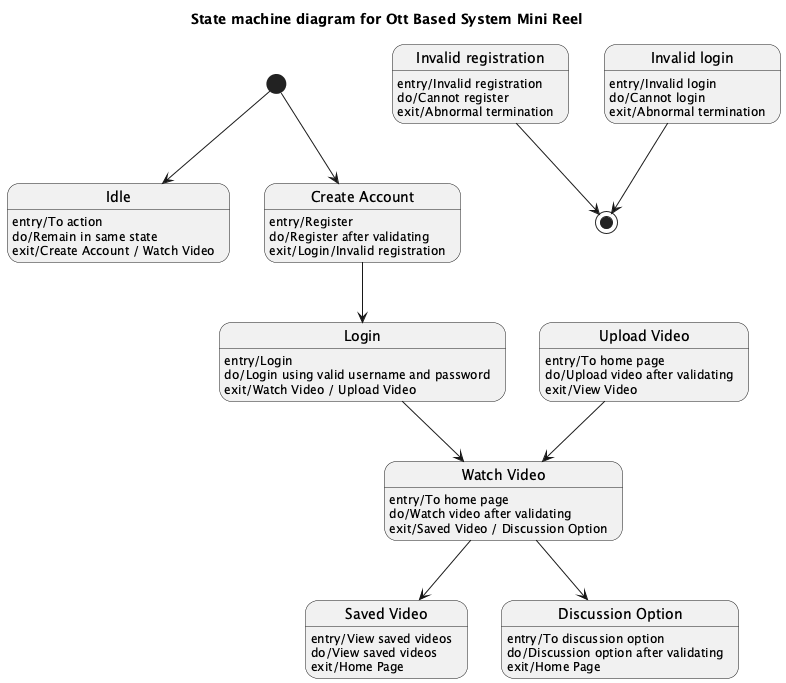

The diagram above was rendered by PlantUML. Its source (embedded in the PNG):
@startuml
title State machine diagram for Ott Based System Mini Reel

[*] --> Idle

state "Idle" as Idle
Idle : entry/To action
Idle : do/Remain in same state
Idle : exit/Create Account / Watch Video

state "Create Account" as CreateAccount
CreateAccount : entry/Register
CreateAccount : do/Register after validating
CreateAccount : exit/Login/Invalid registration

state "Invalid registration" as InvalidRegistration
InvalidRegistration : entry/Invalid registration
InvalidRegistration : do/Cannot register
InvalidRegistration : exit/Abnormal termination

state "Login" as Login
Login : entry/Login
Login : do/Login using valid username and password
Login : exit/Watch Video / Upload Video

state "Upload Video" as UploadVideo
UploadVideo : entry/To home page
UploadVideo : do/Upload video after validating
UploadVideo : exit/View Video

state "Invalid login" as InvalidLogin
InvalidLogin : entry/Invalid login
InvalidLogin : do/Cannot login
InvalidLogin : exit/Abnormal termination

state "Watch Video" as WatchVideo
WatchVideo : entry/To home page
WatchVideo : do/Watch video after validating
WatchVideo : exit/Saved Video / Discussion Option

state "Saved Video" as SavedVideo
SavedVideo : entry/View saved videos
SavedVideo : do/View saved videos
SavedVideo : exit/Home Page

state "Discussion Option" as DiscussionOption
DiscussionOption : entry/To discussion option
DiscussionOption : do/Discussion option after validating
DiscussionOption : exit/Home Page

[*] --> CreateAccount
CreateAccount --> Login
Login --> WatchVideo
WatchVideo --> SavedVideo
WatchVideo --> DiscussionOption
UploadVideo --> WatchVideo
InvalidRegistration --> [*]
InvalidLogin --> [*]

@enduml